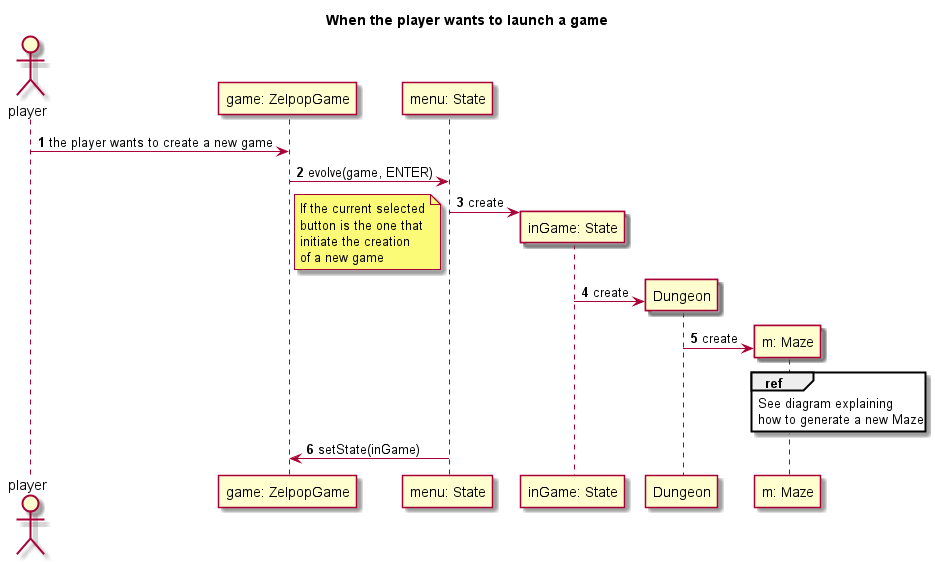

The diagram above was rendered by PlantUML. Its source (embedded in the PNG):
@startuml

title When the player wants to launch a game
autonumber

actor player

participant "game: ZelpopGame" as game
participant "menu: State" as s

player -> game: the player wants to create a new game

game -> s: evolve(game, ENTER)

create "inGame: State" as i
s -> i: create

note left
    If the current selected
    button is the one that
    initiate the creation
    of a new game
end note

create "Dungeon" as d
i -> d: create

create "m: Maze" as m
d -> m: create

ref over m
    See diagram explaining 
    how to generate a new Maze
end ref

s -> game: setState(inGame)




@enduml